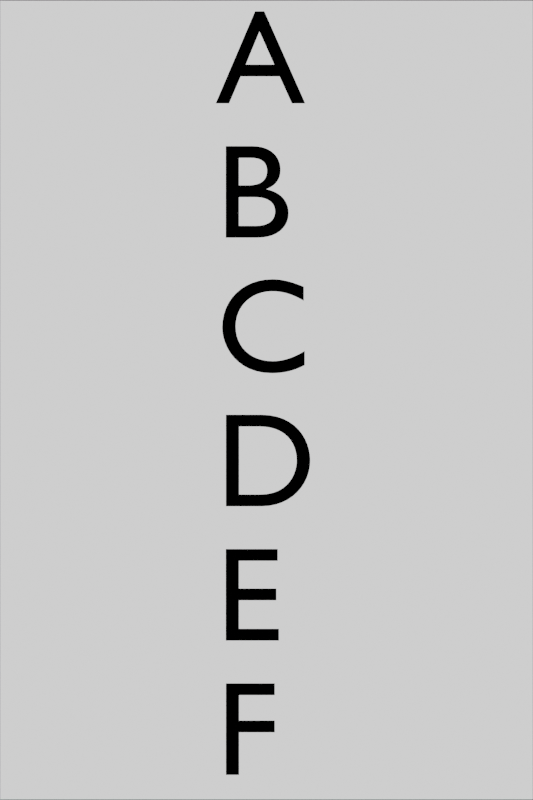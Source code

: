 # Source: main.blend  (saved by Blender 2.80.75; exported with 4.5.12 LTS)
import bpy
from mathutils import Matrix  # noqa: F401  (used for matrix-valued properties, if any)

bpy.ops.wm.read_factory_settings(use_empty=True)
scene = bpy.context.scene
scene.name = 'Scene'

# ---- collections
col_collection = bpy.data.collections.new('Collection'); scene.collection.children.link(col_collection)

# ---- materials (node trees are filled in below, after node groups)
mat_black = bpy.data.materials.new('black')
mat_black.alpha_threshold = 0.0
mat_black.use_transparent_shadow = False
mat_black.line_color = (0.0, 0.0, 0.0, 1.0)
mat_white = bpy.data.materials.new('white')
mat_white.alpha_threshold = 0.0
mat_white.use_transparent_shadow = False
mat_white.line_color = (0.0, 0.0, 0.0, 1.0)

# ---- material node trees
mat_black.use_nodes = True; mat_black.node_tree.nodes.clear()
_N = mat_black.node_tree.nodes; _L = mat_black.node_tree.links
n0 = _N.new('ShaderNodeOutputMaterial'); n0.name = 'Material Output'; n0.location = (300, 300)
n1 = _N.new('ShaderNodeEmission'); n1.name = 'Emission'; n1.location = (76, 279)
n1.inputs[0].default_value = (0.0, 0.0, 0.0, 1.0)
_L.new(n1.outputs[0], n0.inputs[0])
n0.is_active_output = True
mat_white.use_nodes = True; mat_white.node_tree.nodes.clear()
_N = mat_white.node_tree.nodes; _L = mat_white.node_tree.links
n0 = _N.new('ShaderNodeOutputMaterial'); n0.name = 'Material Output'; n0.location = (300, 300)
n1 = _N.new('ShaderNodeEmission'); n1.name = 'Emission'; n1.location = (76, 279)
_L.new(n1.outputs[0], n0.inputs[0])
n0.is_active_output = True

# ---- world
world_world = bpy.data.worlds.new('World'); scene.world = world_world
world_world.use_nodes = True; world_world.node_tree.nodes.clear()
_N = world_world.node_tree.nodes; _L = world_world.node_tree.links
n0 = _N.new('ShaderNodeOutputWorld'); n0.name = 'World Output'; n0.location = (300, 300)
n1 = _N.new('ShaderNodeBackground'); n1.name = 'Background'; n1.location = (10, 300)
n1.inputs[0].default_value = (0.05088, 0.05088, 0.05088, 1.0)
_L.new(n1.outputs[0], n0.inputs[0])
n0.is_active_output = True
world_world.color = (0.05088, 0.05088, 0.05088)
world_world.use_sun_shadow = False
world_world.sun_shadow_jitter_overblur = 0.0

# ---- cameras
cam_camera_001 = bpy.data.cameras.new('Camera.001')

# ---- meshes
me_plane = bpy.data.meshes.new('Plane')
me_plane.from_pydata([(-2.6, -3.9, 0.0), (2.6, -3.9, 0.0), (-2.6, 3.9, 0.0), (2.6, 3.9, 0.0)], [], [(0, 1, 3, 2)])
_uv = me_plane.uv_layers.new(name='UVMap')
_uv.uv.foreach_set('vector', [0.0, 0.0, 1.0, 0.0, 1.0, 1.0, 0.0, 1.0])
me_plane.materials.append(mat_black)
me_plane.use_remesh_preserve_volume = False
me_plane.use_remesh_preserve_attributes = False
me_plane.use_mirror_vertex_groups = False
me_plane.update()
me_plane_001 = bpy.data.meshes.new('Plane.001')
me_plane_001.from_pydata([(-2.539, -3.808, 0.0), (2.539, -3.808, 0.0), (-2.539, 3.808, 0.0), (2.539, 3.808, 0.0)], [], [(0, 1, 3, 2)])
_uv = me_plane_001.uv_layers.new(name='UVMap')
_uv.uv.foreach_set('vector', [0.0, 0.0, 1.0, 0.0, 1.0, 1.0, 0.0, 1.0])
me_plane_001.materials.append(mat_white)
me_plane_001.use_remesh_preserve_volume = False
me_plane_001.use_remesh_preserve_attributes = False
me_plane_001.use_mirror_vertex_groups = False
me_plane_001.update()

# ---- curves / text
txt_text = bpy.data.curves.new('Text', 'FONT')
txt_text.dimensions = '2D'
txt_text.body = 'A\nB\nC\nD\nE\nF\n'
txt_text.materials.append(mat_black)
txt_text.use_path_clamp = True
txt_text.size = 1.18

# ---- objects
ob_plane = bpy.data.objects.new('Plane', me_plane)
ob_text = bpy.data.objects.new('Text', txt_text)
ob_plane_001 = bpy.data.objects.new('Plane.001', me_plane_001)
ob_camera = bpy.data.objects.new('Camera', cam_camera_001)

# ---- transforms, parenting, visibility, modifiers, constraints
ob_plane.location = (0.0, 0.0, 0.0)
ob_plane.lineart.crease_threshold = 0.0
ob_text.location = (-0.4464, 2.606, 1.198)
ob_text.lineart.crease_threshold = 0.0
ob_plane_001.location = (0.0, 0.0, 0.3646)
ob_plane_001.lineart.crease_threshold = 0.0
ob_camera.location = (0.0, 0.0, 10.96)
ob_camera.lineart.crease_threshold = 0.0

# ---- collection membership
col_collection.objects.link(ob_plane)
col_collection.objects.link(ob_text)
col_collection.objects.link(ob_plane_001)
col_collection.objects.link(ob_camera)

# ---- scene / render settings (as saved in the file)
scene.camera = ob_camera
scene.frame_start = 1; scene.frame_end = 250; scene.frame_set(0)
scene.render.engine = 'BLENDER_EEVEE_NEXT'
scene.render.resolution_x = 50
scene.render.resolution_y = 75
scene.cycles.use_denoising = False
scene.cycles.samples = 128
scene.cycles.sampling_pattern = 'TABULATED_SOBOL'
scene.cycles.use_adaptive_sampling = False
scene.cycles.use_light_tree = False
scene.view_settings.view_transform = 'Filmic'
bpy.context.view_layer.update()
